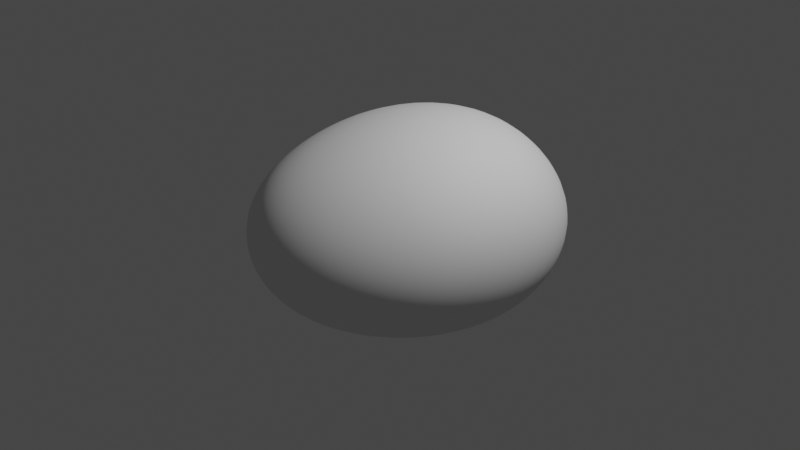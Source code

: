 # Source: Rocks.blend  (saved by Blender 3.1.7; exported with 4.5.12 LTS)
import bpy
from mathutils import Matrix  # noqa: F401  (used for matrix-valued properties, if any)

bpy.ops.wm.read_factory_settings(use_empty=True)
scene = bpy.context.scene
scene.name = 'Scene'

# ---- collections
col_collection = bpy.data.collections.new('Collection'); scene.collection.children.link(col_collection)

# ---- world
world_world = bpy.data.worlds.new('World'); scene.world = world_world
world_world.use_nodes = True; world_world.node_tree.nodes.clear()
_N = world_world.node_tree.nodes; _L = world_world.node_tree.links
n0 = _N.new('ShaderNodeOutputWorld'); n0.name = 'World Output'; n0.location = (300, 300)
n1 = _N.new('ShaderNodeBackground'); n1.name = 'Background'; n1.location = (10, 300)
n1.inputs[0].default_value = (0.05088, 0.05088, 0.05088, 1.0)
_L.new(n1.outputs[0], n0.inputs[0])
n0.is_active_output = True
world_world.color = (0.05088, 0.05088, 0.05088)
world_world.use_sun_shadow = False
world_world.sun_shadow_jitter_overblur = 0.0

# ---- cameras
cam_camera = bpy.data.cameras.new('Camera')
cam_camera.clip_end = 100.0
cam_camera.ortho_scale = 7.314

# ---- lights
light_light = bpy.data.lights.new('Light', 'POINT')
light_light.transmission_factor = 0.0
light_light.energy = 1000.0
light_light.shadow_soft_size = 0.1
light_light.shadow_maximum_resolution = 0.006
light_light.use_absolute_resolution = True

# ---- meshes
me_cube_001 = bpy.data.meshes.new('Cube.001')
me_cube_001.from_pydata([(-1.466, -0.9812, -0.136), (-1.536, -1.0, 1.324), (-1.536, 1.0, -0.6757), (-1.551, 2.271, 1.724), (0.5803, -0.9746, -0.1618), (0.7473, -2.409, 1.106), (0.3778, 1.074, -0.2832), (1.192, 1.415, 1.479)], [], [(0, 1, 3, 2), (2, 3, 7, 6), (6, 7, 5, 4), (4, 5, 1, 0), (2, 6, 4, 0), (7, 3, 1, 5)])
me_cube_001.polygons.foreach_set('use_smooth', [True] * 6)
_uv = me_cube_001.uv_layers.new(name='UVMap')
_uv.uv.foreach_set('vector', [0.375, 0.0, 0.625, 0.0, 0.625, 0.25, 0.375, 0.25, 0.375, 0.25, 0.625, 0.25, 0.625, 0.5, 0.375, 0.5, 0.375, 0.5, 0.625, 0.5, 0.625, 0.75, 0.375, 0.75, 0.375, 0.75, 0.625, 0.75, 0.625, 1.0, 0.375, 1.0, 0.125, 0.5, 0.375, 0.5, 0.375, 0.75, 0.125, 0.75, 0.625, 0.5, 0.875, 0.5, 0.875, 0.75, 0.625, 0.75])
me_cube_001.use_remesh_fix_poles = True
me_cube_001.use_remesh_preserve_attributes = False
me_cube_001.update()

# ---- objects
ob_light = bpy.data.objects.new('Light', light_light)
ob_camera = bpy.data.objects.new('Camera', cam_camera)
ob_cube = bpy.data.objects.new('Cube', me_cube_001)

# ---- transforms, parenting, visibility, modifiers, constraints
ob_light.location = (4.076, 1.005, 6.471)
ob_light.rotation_euler = (0.6503, 0.05522, 1.866)
ob_light.lock_rotations_4d = False
ob_light.empty_display_type = 'ARROWS'
ob_light.color = (0.0, 0.0, 0.0, 0.0)
ob_light.lineart.crease_threshold = 0.0
ob_camera.location = (7.359, -6.926, 5.525)
ob_camera.rotation_euler = (1.109, 0.0, 0.8149)
ob_camera.lock_rotations_4d = False
ob_camera.empty_display_type = 'ARROWS'
ob_camera.color = (0.0, 0.0, 0.0, 0.0)
ob_camera.display_type = 'WIRE'
ob_camera.lineart.crease_threshold = 0.0
ob_cube.location = (-0.1903, -1.631e-07, 1.214)
ob_cube.rotation_euler = (-2.698e-07, -3.014, 1.722e-08)
_m = ob_cube.modifiers.new('Subdivision', 'SUBSURF')
_m.levels = 4
_m.render_levels = 4
_m = ob_cube.modifiers.new('Displace', 'DISPLACE')
_m.strength = 0.8

# ---- collection membership
col_collection.objects.link(ob_light)
col_collection.objects.link(ob_camera)
col_collection.objects.link(ob_cube)

# ---- scene / render settings (as saved in the file)
scene.camera = ob_camera
scene.frame_start = 1; scene.frame_end = 250; scene.frame_set(1)
scene.render.engine = 'BLENDER_EEVEE_NEXT'
scene.cycles.sampling_pattern = 'TABULATED_SOBOL'
scene.cycles.use_light_tree = False
scene.view_settings.view_transform = 'Filmic'
bpy.context.view_layer.update()
